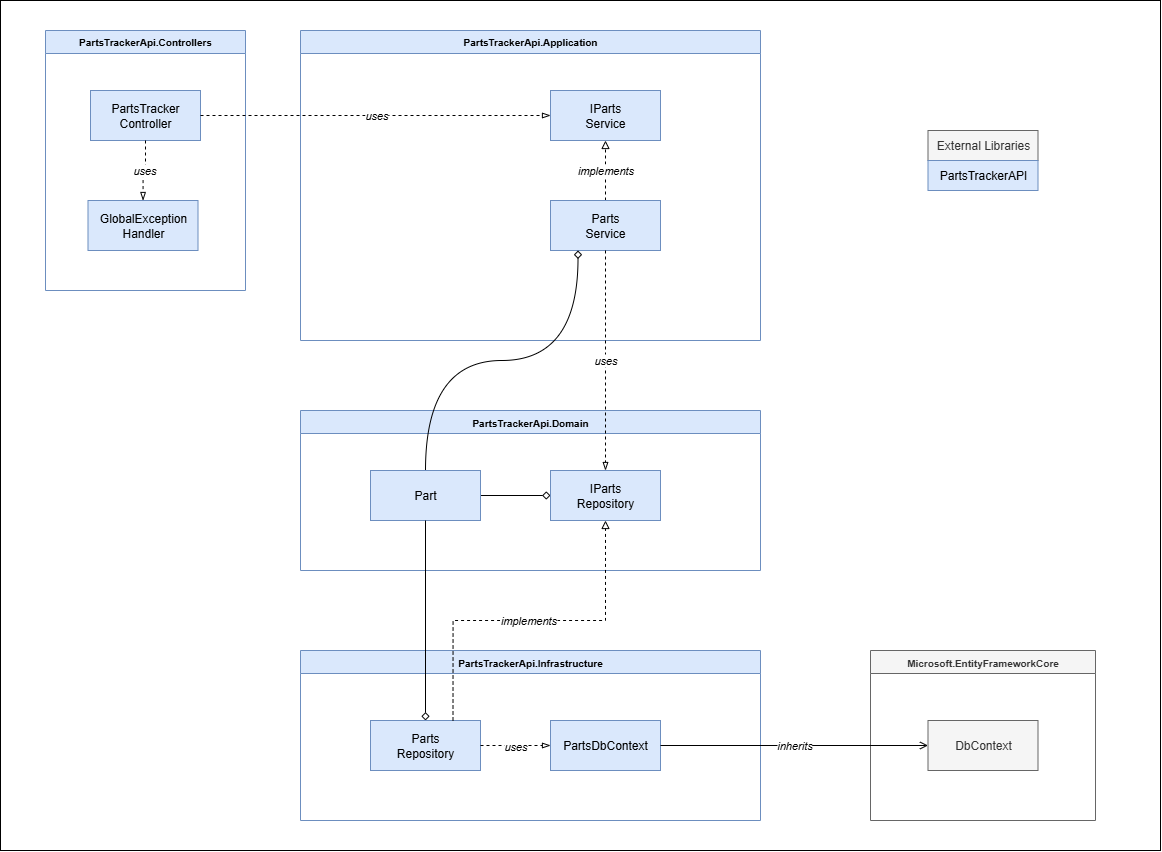

The diagram above was exported from draw.io. Its source (the exported page's mxGraphModel, read from the mxfile embedded in the PNG):
<mxGraphModel dx="2026" dy="1080" grid="1" gridSize="10" guides="1" tooltips="1" connect="1" arrows="1" fold="1" page="1" pageScale="1" pageWidth="850" pageHeight="1100" math="0" shadow="0">
  <root>
    <mxCell id="VT0lsxvY0sd_igOyoTLg-0" />
    <mxCell id="VT0lsxvY0sd_igOyoTLg-1" parent="VT0lsxvY0sd_igOyoTLg-0" />
    <mxCell id="_smbSD4T048U5HUP08dZ-4" value="" style="rounded=0;whiteSpace=wrap;html=1;" vertex="1" parent="VT0lsxvY0sd_igOyoTLg-1">
      <mxGeometry x="450" y="220" width="1160" height="850" as="geometry" />
    </mxCell>
    <mxCell id="M-mq8IULjIjPOltrw_p8-1" value="&lt;font style=&quot;font-size: 10px;&quot;&gt;Microsoft.EntityFrameworkCore&lt;/font&gt;" style="swimlane;whiteSpace=wrap;html=1;startSize=23;fillColor=#f5f5f5;fontColor=#333333;strokeColor=#666666;" vertex="1" parent="VT0lsxvY0sd_igOyoTLg-1">
      <mxGeometry x="1320" y="870" width="225" height="170" as="geometry" />
    </mxCell>
    <mxCell id="M-mq8IULjIjPOltrw_p8-2" value="DbContext" style="html=1;whiteSpace=wrap;fillColor=#f5f5f5;fontColor=#333333;strokeColor=#666666;" vertex="1" parent="M-mq8IULjIjPOltrw_p8-1">
      <mxGeometry x="57.5" y="70" width="110" height="50" as="geometry" />
    </mxCell>
    <mxCell id="M-mq8IULjIjPOltrw_p8-5" value="PartsTracker&lt;br&gt;Controller" style="html=1;whiteSpace=wrap;fillColor=#dae8fc;strokeColor=#6c8ebf;" vertex="1" parent="VT0lsxvY0sd_igOyoTLg-1">
      <mxGeometry x="540" y="310" width="110" height="50" as="geometry" />
    </mxCell>
    <mxCell id="M-mq8IULjIjPOltrw_p8-15" value="&lt;font style=&quot;font-size: 10px;&quot;&gt;PartsTrackerApi.Controllers&lt;/font&gt;" style="swimlane;whiteSpace=wrap;html=1;startSize=23;fillColor=#dae8fc;strokeColor=#6c8ebf;" vertex="1" parent="VT0lsxvY0sd_igOyoTLg-1">
      <mxGeometry x="495" y="250" width="200" height="260" as="geometry" />
    </mxCell>
    <mxCell id="M-mq8IULjIjPOltrw_p8-16" value="GlobalException&lt;br&gt;Handler" style="html=1;whiteSpace=wrap;fillColor=#dae8fc;strokeColor=#6c8ebf;" vertex="1" parent="M-mq8IULjIjPOltrw_p8-15">
      <mxGeometry x="42.5" y="170" width="110" height="50" as="geometry" />
    </mxCell>
    <mxCell id="M-mq8IULjIjPOltrw_p8-17" value="&lt;font style=&quot;font-size: 10px;&quot;&gt;PartsTrackerApi.Domain&lt;/font&gt;" style="swimlane;whiteSpace=wrap;html=1;startSize=23;fillColor=#dae8fc;strokeColor=#6c8ebf;" vertex="1" parent="VT0lsxvY0sd_igOyoTLg-1">
      <mxGeometry x="750" y="630" width="460" height="160" as="geometry" />
    </mxCell>
    <mxCell id="M-mq8IULjIjPOltrw_p8-48" style="edgeStyle=orthogonalEdgeStyle;rounded=0;orthogonalLoop=1;jettySize=auto;html=1;entryX=1;entryY=0.5;entryDx=0;entryDy=0;endArrow=none;endFill=0;startArrow=diamond;startFill=0;" edge="1" parent="M-mq8IULjIjPOltrw_p8-17" source="M-mq8IULjIjPOltrw_p8-20" target="M-mq8IULjIjPOltrw_p8-47">
      <mxGeometry relative="1" as="geometry" />
    </mxCell>
    <mxCell id="M-mq8IULjIjPOltrw_p8-20" value="IParts&lt;br&gt;Repository" style="html=1;whiteSpace=wrap;fillColor=#dae8fc;strokeColor=#6c8ebf;" vertex="1" parent="M-mq8IULjIjPOltrw_p8-17">
      <mxGeometry x="250" y="60" width="110" height="50" as="geometry" />
    </mxCell>
    <mxCell id="M-mq8IULjIjPOltrw_p8-47" value="Part" style="html=1;whiteSpace=wrap;fillColor=#dae8fc;strokeColor=#6c8ebf;" vertex="1" parent="M-mq8IULjIjPOltrw_p8-17">
      <mxGeometry x="70" y="60" width="110" height="50" as="geometry" />
    </mxCell>
    <mxCell id="M-mq8IULjIjPOltrw_p8-22" value="&lt;font style=&quot;font-size: 10px;&quot;&gt;PartsTrackerApi.Application&lt;/font&gt;" style="swimlane;whiteSpace=wrap;html=1;startSize=23;fillColor=#dae8fc;strokeColor=#6c8ebf;" vertex="1" parent="VT0lsxvY0sd_igOyoTLg-1">
      <mxGeometry x="750" y="250" width="460" height="310" as="geometry" />
    </mxCell>
    <mxCell id="M-mq8IULjIjPOltrw_p8-23" value="&lt;i&gt;implements&lt;/i&gt;" style="edgeStyle=orthogonalEdgeStyle;rounded=0;orthogonalLoop=1;jettySize=auto;html=1;entryX=0.5;entryY=1;entryDx=0;entryDy=0;endArrow=block;endFill=0;dashed=1;" edge="1" parent="M-mq8IULjIjPOltrw_p8-22" source="M-mq8IULjIjPOltrw_p8-24" target="M-mq8IULjIjPOltrw_p8-25">
      <mxGeometry relative="1" as="geometry" />
    </mxCell>
    <mxCell id="M-mq8IULjIjPOltrw_p8-24" value="Parts&lt;br&gt;Service" style="html=1;whiteSpace=wrap;fillColor=#dae8fc;strokeColor=#6c8ebf;" vertex="1" parent="M-mq8IULjIjPOltrw_p8-22">
      <mxGeometry x="250" y="170" width="110" height="50" as="geometry" />
    </mxCell>
    <mxCell id="M-mq8IULjIjPOltrw_p8-25" value="IParts&lt;br&gt;Service" style="html=1;whiteSpace=wrap;fillColor=#dae8fc;strokeColor=#6c8ebf;" vertex="1" parent="M-mq8IULjIjPOltrw_p8-22">
      <mxGeometry x="250" y="60" width="110" height="50" as="geometry" />
    </mxCell>
    <mxCell id="M-mq8IULjIjPOltrw_p8-26" value="&lt;i&gt;uses&lt;/i&gt;" style="edgeStyle=orthogonalEdgeStyle;rounded=0;orthogonalLoop=1;jettySize=auto;html=1;dashed=1;endArrow=blockThin;endFill=0;exitX=1;exitY=0.5;exitDx=0;exitDy=0;entryX=0;entryY=0.5;entryDx=0;entryDy=0;" edge="1" parent="VT0lsxvY0sd_igOyoTLg-1" source="M-mq8IULjIjPOltrw_p8-5" target="M-mq8IULjIjPOltrw_p8-25">
      <mxGeometry relative="1" as="geometry">
        <mxPoint x="1690" y="430" as="sourcePoint" />
        <mxPoint x="1950" y="430" as="targetPoint" />
      </mxGeometry>
    </mxCell>
    <mxCell id="M-mq8IULjIjPOltrw_p8-27" value="&lt;i&gt;uses&lt;/i&gt;" style="edgeStyle=orthogonalEdgeStyle;rounded=0;orthogonalLoop=1;jettySize=auto;html=1;dashed=1;endArrow=blockThin;endFill=0;entryX=0.5;entryY=0;entryDx=0;entryDy=0;exitX=0.5;exitY=1;exitDx=0;exitDy=0;" edge="1" parent="VT0lsxvY0sd_igOyoTLg-1" source="M-mq8IULjIjPOltrw_p8-24" target="M-mq8IULjIjPOltrw_p8-20">
      <mxGeometry relative="1" as="geometry">
        <mxPoint x="1520" y="400" as="sourcePoint" />
        <mxPoint x="1090" y="400" as="targetPoint" />
      </mxGeometry>
    </mxCell>
    <mxCell id="M-mq8IULjIjPOltrw_p8-32" value="&lt;font style=&quot;font-size: 10px;&quot;&gt;PartsTrackerApi.Infrastructure&lt;/font&gt;" style="swimlane;whiteSpace=wrap;html=1;startSize=23;fillColor=#dae8fc;strokeColor=#6c8ebf;" vertex="1" parent="VT0lsxvY0sd_igOyoTLg-1">
      <mxGeometry x="750" y="870" width="460" height="170" as="geometry" />
    </mxCell>
    <mxCell id="M-mq8IULjIjPOltrw_p8-31" value="Parts&lt;br&gt;Repository" style="html=1;whiteSpace=wrap;fillColor=#dae8fc;strokeColor=#6c8ebf;" vertex="1" parent="M-mq8IULjIjPOltrw_p8-32">
      <mxGeometry x="70" y="70" width="110" height="50" as="geometry" />
    </mxCell>
    <mxCell id="_smbSD4T048U5HUP08dZ-0" value="PartsDbContext" style="html=1;whiteSpace=wrap;fillColor=#dae8fc;strokeColor=#6c8ebf;" vertex="1" parent="M-mq8IULjIjPOltrw_p8-32">
      <mxGeometry x="250" y="70" width="110" height="50" as="geometry" />
    </mxCell>
    <mxCell id="M-mq8IULjIjPOltrw_p8-34" value="&lt;i&gt;implements&lt;/i&gt;" style="edgeStyle=orthogonalEdgeStyle;rounded=0;orthogonalLoop=1;jettySize=auto;html=1;startArrow=none;startFill=0;dashed=1;endArrow=block;endFill=0;exitX=0.75;exitY=0;exitDx=0;exitDy=0;" edge="1" parent="VT0lsxvY0sd_igOyoTLg-1" source="M-mq8IULjIjPOltrw_p8-31" target="M-mq8IULjIjPOltrw_p8-20">
      <mxGeometry relative="1" as="geometry" />
    </mxCell>
    <mxCell id="M-mq8IULjIjPOltrw_p8-38" value="&lt;i&gt;uses&lt;/i&gt;" style="edgeStyle=orthogonalEdgeStyle;rounded=0;orthogonalLoop=1;jettySize=auto;html=1;dashed=1;endArrow=blockThin;endFill=0;exitX=0.5;exitY=1;exitDx=0;exitDy=0;" edge="1" parent="VT0lsxvY0sd_igOyoTLg-1" source="M-mq8IULjIjPOltrw_p8-5" target="M-mq8IULjIjPOltrw_p8-16">
      <mxGeometry relative="1" as="geometry">
        <mxPoint x="800" y="370" as="sourcePoint" />
        <mxPoint x="1155" y="370" as="targetPoint" />
      </mxGeometry>
    </mxCell>
    <mxCell id="M-mq8IULjIjPOltrw_p8-45" value="External Libraries" style="html=1;whiteSpace=wrap;fillColor=#f5f5f5;fontColor=#333333;strokeColor=#666666;" vertex="1" parent="VT0lsxvY0sd_igOyoTLg-1">
      <mxGeometry x="1377.5" y="350" width="110" height="30" as="geometry" />
    </mxCell>
    <mxCell id="M-mq8IULjIjPOltrw_p8-46" value="PartsTrackerAPI" style="html=1;whiteSpace=wrap;fillColor=#dae8fc;strokeColor=#6c8ebf;" vertex="1" parent="VT0lsxvY0sd_igOyoTLg-1">
      <mxGeometry x="1377.5" y="380" width="110" height="30" as="geometry" />
    </mxCell>
    <mxCell id="M-mq8IULjIjPOltrw_p8-49" style="edgeStyle=orthogonalEdgeStyle;rounded=0;orthogonalLoop=1;jettySize=auto;html=1;entryX=0.5;entryY=1;entryDx=0;entryDy=0;endArrow=none;endFill=0;startArrow=diamond;startFill=0;exitX=0.5;exitY=0;exitDx=0;exitDy=0;" edge="1" parent="VT0lsxvY0sd_igOyoTLg-1" source="M-mq8IULjIjPOltrw_p8-31" target="M-mq8IULjIjPOltrw_p8-47">
      <mxGeometry relative="1" as="geometry" />
    </mxCell>
    <mxCell id="M-mq8IULjIjPOltrw_p8-50" style="edgeStyle=orthogonalEdgeStyle;rounded=0;orthogonalLoop=1;jettySize=auto;html=1;entryX=0.5;entryY=0;entryDx=0;entryDy=0;curved=1;exitX=0.25;exitY=1;exitDx=0;exitDy=0;startArrow=diamond;startFill=0;endArrow=none;endFill=0;" edge="1" parent="VT0lsxvY0sd_igOyoTLg-1" source="M-mq8IULjIjPOltrw_p8-24" target="M-mq8IULjIjPOltrw_p8-47">
      <mxGeometry relative="1" as="geometry" />
    </mxCell>
    <mxCell id="_smbSD4T048U5HUP08dZ-2" value="&lt;i&gt;inherits&lt;/i&gt;" style="edgeStyle=orthogonalEdgeStyle;rounded=0;orthogonalLoop=1;jettySize=auto;html=1;endArrow=open;endFill=0;" edge="1" parent="VT0lsxvY0sd_igOyoTLg-1" source="_smbSD4T048U5HUP08dZ-0" target="M-mq8IULjIjPOltrw_p8-2">
      <mxGeometry relative="1" as="geometry" />
    </mxCell>
    <mxCell id="_smbSD4T048U5HUP08dZ-3" value="&lt;i&gt;uses&lt;/i&gt;" style="edgeStyle=orthogonalEdgeStyle;rounded=0;orthogonalLoop=1;jettySize=auto;html=1;dashed=1;endArrow=blockThin;endFill=0;exitX=1;exitY=0.5;exitDx=0;exitDy=0;" edge="1" parent="VT0lsxvY0sd_igOyoTLg-1" source="M-mq8IULjIjPOltrw_p8-31">
      <mxGeometry relative="1" as="geometry">
        <mxPoint x="1060" y="500" as="sourcePoint" />
        <mxPoint x="1000" y="965" as="targetPoint" />
      </mxGeometry>
    </mxCell>
  </root>
</mxGraphModel>